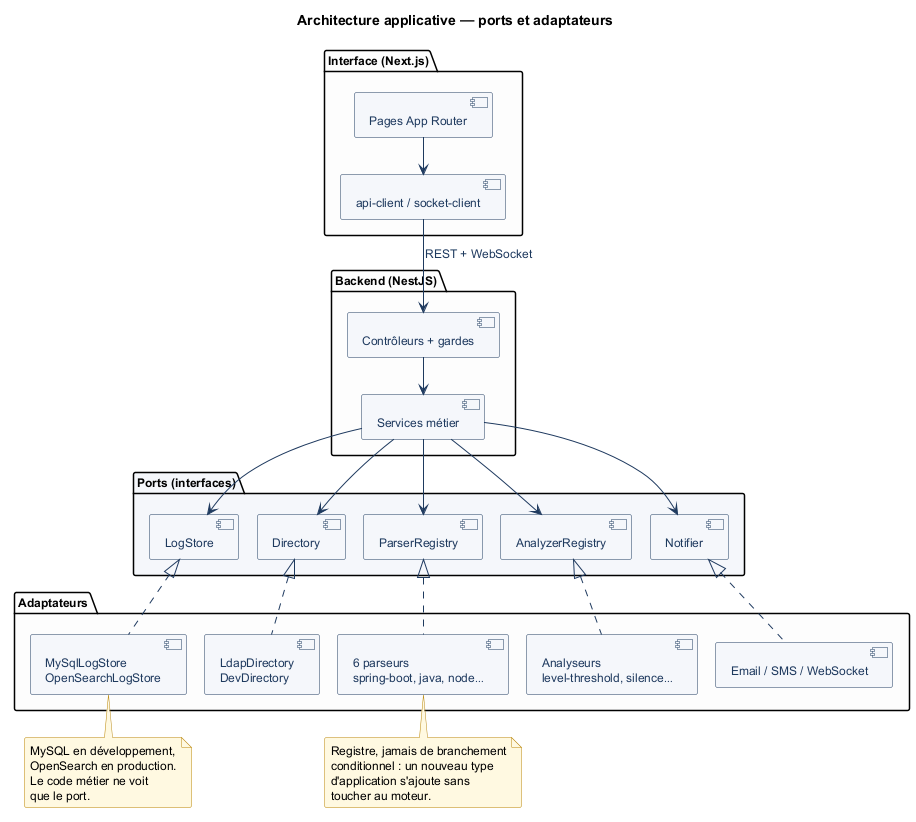

The diagram above was rendered by PlantUML. Its source (embedded in the PNG):
@startuml 06-architecture-couches
!include _commun.puml

title Architecture applicative — ports et adaptateurs

skinparam linetype ortho
skinparam nodesep 12
skinparam ranksep 40

package "Interface (Next.js)" #FDFDFD {
  component "Pages App Router" as pages
  component "api-client / socket-client" as clients
}

package "Backend (NestJS)" #FDFDFD {
  component "Contrôleurs + gardes" as controleurs
  component "Services métier" as services
}

package "Ports (interfaces)" #F4F6FA {
  component "LogStore" as portLog
  component "Directory" as portAd
  component "ParserRegistry" as portParser
  component "AnalyzerRegistry" as portAnalyzer
  component "Notifier" as portNotif
}

package "Adaptateurs" #FDFDFD {
  component "MySqlLogStore\nOpenSearchLogStore" as adLog
  component "LdapDirectory\nDevDirectory" as adAd
  component "6 parseurs\nspring-boot, java, node…" as adParsers
  component "Analyseurs\nlevel-threshold, silence…" as adAnalyzers
  component "Email / SMS / WebSocket" as adNotif
}

pages --> clients
clients --> controleurs : REST + WebSocket

controleurs --> services

services --> portLog
services --> portAd
services --> portParser
services --> portAnalyzer
services --> portNotif

portLog      <|.. adLog
portAd       <|.. adAd
portParser   <|.. adParsers
portAnalyzer <|.. adAnalyzers
portNotif    <|.. adNotif

' Notes flottantes reliées explicitement : ancrées par « note right of », elles
' se retrouvaient toutes deux à gauche du diagramme, désignant le mauvais
' composant.
note as nParsers
  Registre, jamais de branchement
  conditionnel : un nouveau type
  d'application s'ajoute sans
  toucher au moteur.
end note
adParsers .. nParsers

note as nLog
  MySQL en développement,
  OpenSearch en production.
  Le code métier ne voit
  que le port.
end note
adLog .. nLog

@enduml